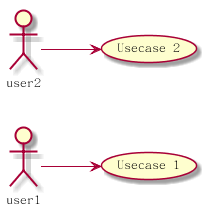

The diagram above was rendered by PlantUML. Its source (embedded in the PNG):
@startuml

/' 
 ' 'default
 ' top to bottom direction
 '/

left to right direction
user1 --> (Usecase 1)
user2 --> (Usecase 2)

@enduml